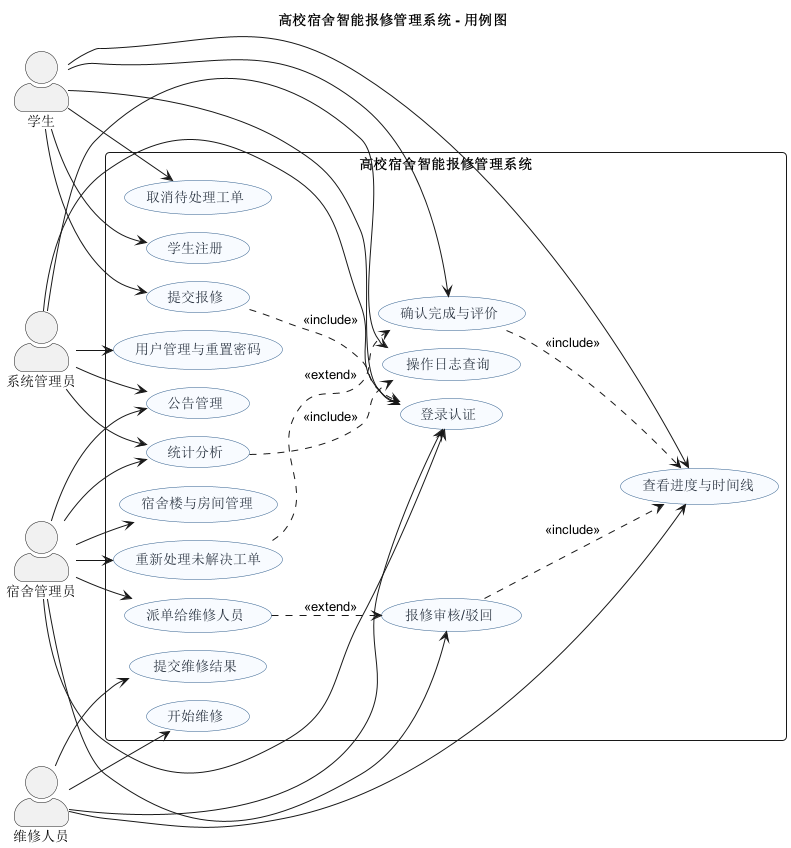

The diagram above was rendered by PlantUML. Its source (embedded in the PNG):
@startuml
!pragma layout smetana
title 高校宿舍智能报修管理系统 - 用例图
left to right direction
skinparam backgroundColor #FFFFFF
skinparam shadowing false
skinparam roundcorner 8
skinparam packageStyle rectangle
skinparam actorStyle awesome
skinparam usecase {
  BackgroundColor #F8FBFF
  BorderColor #2F5D8C
  FontColor #1F2937
}

actor "学生" as Student
actor "宿舍管理员" as DormAdmin
actor "维修人员" as Repairer
actor "系统管理员" as SysAdmin

rectangle "高校宿舍智能报修管理系统" {
  usecase "登录认证" as UCLogin
  usecase "学生注册" as UCRegister
  usecase "提交报修" as UCSubmit
  usecase "查看进度与时间线" as UCProgress
  usecase "取消待处理工单" as UCCancel
  usecase "确认完成与评价" as UCFeedback
  usecase "报修审核/驳回" as UCAudit
  usecase "派单给维修人员" as UCAssign
  usecase "重新处理未解决工单" as UCReopen
  usecase "开始维修" as UCStart
  usecase "提交维修结果" as UCFinish
  usecase "宿舍楼与房间管理" as UCDorm
  usecase "公告管理" as UCNotice
  usecase "用户管理与重置密码" as UCUser
  usecase "统计分析" as UCStats
  usecase "操作日志查询" as UCLogs
}

Student --> UCLogin
Student --> UCRegister
Student --> UCSubmit
Student --> UCProgress
Student --> UCCancel
Student --> UCFeedback

DormAdmin --> UCLogin
DormAdmin --> UCAudit
DormAdmin --> UCAssign
DormAdmin --> UCReopen
DormAdmin --> UCDorm
DormAdmin --> UCNotice
DormAdmin --> UCStats

Repairer --> UCLogin
Repairer --> UCProgress
Repairer --> UCStart
Repairer --> UCFinish

SysAdmin --> UCLogin
SysAdmin --> UCUser
SysAdmin --> UCNotice
SysAdmin --> UCStats
SysAdmin --> UCLogs

UCSubmit ..> UCLogin : <<include>>
UCAudit ..> UCProgress : <<include>>
UCAssign ..> UCAudit : <<extend>>
UCFeedback ..> UCProgress : <<include>>
UCReopen ..> UCFeedback : <<extend>>
UCStats ..> UCLogs : <<include>>
@enduml